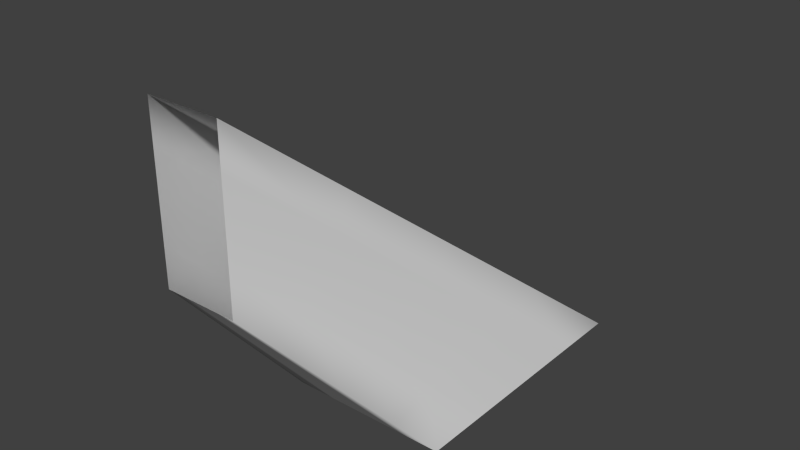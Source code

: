 # Source: godray.blend  (saved by Blender 2.75.0; exported with 4.5.12 LTS)
import bpy
from mathutils import Matrix  # noqa: F401  (used for matrix-valued properties, if any)

bpy.ops.wm.read_factory_settings(use_empty=True)
scene = bpy.context.scene
scene.name = 'Scene'

# ---- collections
col_collection_1 = bpy.data.collections.new('Collection 1'); scene.collection.children.link(col_collection_1)

# ---- materials (node trees are filled in below, after node groups)
mat_material = bpy.data.materials.new('Material')
mat_material.alpha_threshold = 0.0
mat_material.use_transparent_shadow = False
mat_material.roughness = 0.5
mat_material.line_color = (0.0, 0.0, 0.0, 1.0)

# ---- material node trees

# ---- world
world_world = bpy.data.worlds.new('World'); scene.world = world_world
world_world.color = (0.05088, 0.05088, 0.05088)
world_world.use_sun_shadow = False
world_world.sun_shadow_jitter_overblur = 0.0
world_world.cycles.sampling_method = 'MANUAL'
world_world.cycles.sample_map_resolution = 256

# ---- meshes
me_cube = bpy.data.meshes.new('Cube')
me_cube.from_pydata([(2.331, 1.129, -1.39e-07), (1.0, -4.0, 5.793), (-1.0, -4.0, 5.793), (-2.331, 1.129, -1.112e-06), (2.331, 8.989, 1.251e-06), (1.0, -4.0, 10.21), (-1.0, -4.0, 10.21), (-2.331, 8.989, 0.0), (1.666, -1.436, 2.897), (2.384e-07, 1.129, -6.253e-07), (2.331, 5.059, 5.558e-07), (-5.96e-08, -4.0, 5.793), (1.0, -4.0, 8.0), (-1.666, -1.436, 2.897), (-1.0, -4.0, 8.0), (-2.331, 5.059, -5.558e-07), (1.666, 2.495, 5.103), (2.384e-07, 8.989, 6.253e-07), (-5.364e-07, -4.0, 10.21), (-1.666, 2.495, 5.103), (-1.666, 0.5296, 4.0), (1.666, 0.5296, 4.0), (-1.49e-07, 2.495, 5.103), (1.192e-07, -1.436, 2.897), (1.333, -2.718, 4.345), (-1.166, 1.129, -8.685e-07), (2.331, 7.024, 9.032e-07), (-0.5, -4.0, 5.793), (1.0, -4.0, 9.103), (-1.998, -0.1534, 1.448), (-1.0, -4.0, 9.103), (-2.331, 7.024, -2.779e-07), (1.333, -0.7526, 7.655), (-1.166, 8.989, 3.127e-07), (-0.5, -4.0, 10.21), (-1.998, 5.742, 2.552), (1.998, -0.1534, 1.448), (1.166, 1.129, -3.821e-07), (2.331, 3.094, 2.084e-07), (0.5, -4.0, 5.793), (1.0, -4.0, 6.897), (-1.333, -2.718, 4.345), (-1.0, -4.0, 6.897), (-2.331, 3.094, -8.337e-07), (1.998, 5.742, 2.552), (1.166, 8.989, 9.38e-07), (0.5, -4.0, 10.21), (-1.333, -0.7526, 7.655), (-1.998, 2.794, 2.0), (-1.333, -1.735, 6.0), (-1.666, -0.453, 3.448), (-1.666, 1.512, 4.552), (1.333, -1.735, 6.0), (1.998, 2.794, 2.0), (1.666, -0.453, 3.448), (1.666, 1.512, 4.552), (-3.427e-07, -0.7526, 7.655), (4.47e-08, 5.742, 2.552), (0.8328, 2.495, 5.103), (-0.8328, 2.495, 5.103), (-0.8328, -1.436, 2.897), (0.8328, -1.436, 2.897), (1.788e-07, -0.1534, 1.448), (2.98e-08, -2.718, 4.345), (0.6664, -2.718, 4.345), (0.9992, -0.1534, 1.448), (-0.9992, -0.1534, 1.448), (-0.9992, 5.742, 2.552), (0.9992, 5.742, 2.552), (0.6664, -0.7526, 7.655), (1.998, 4.268, 2.276), (1.998, 1.321, 1.724), (1.333, -2.226, 5.172), (-1.333, -1.244, 6.828), (-1.333, -2.226, 5.172), (-1.998, 1.321, 1.724), (-1.998, 4.268, 2.276), (1.333, -1.244, 6.828), (-0.6664, -0.7526, 7.655), (-0.6664, -2.718, 4.345)], [], [(79, 27, 2, 41), (78, 47, 6, 34), (77, 32, 5, 28), (76, 35, 7, 31), (75, 48, 15, 43), (74, 49, 20, 50), (73, 47, 19, 51), (72, 52, 12, 40), (71, 53, 21, 54), (70, 44, 16, 55), (69, 56, 18, 46), (68, 57, 22, 58), (67, 35, 19, 59), (66, 60, 13, 29), (65, 61, 23, 62), (64, 39, 11, 63), (61, 64, 63, 23), (8, 24, 64, 61), (24, 1, 39, 64), (37, 65, 62, 9), (0, 36, 65, 37), (36, 8, 61, 65), (25, 66, 29, 3), (9, 62, 66, 25), (62, 23, 60, 66), (57, 67, 59, 22), (17, 33, 67, 57), (33, 7, 35, 67), (44, 68, 58, 16), (4, 45, 68, 44), (45, 17, 57, 68), (32, 69, 46, 5), (16, 58, 69, 32), (58, 22, 56, 69), (53, 70, 55, 21), (10, 26, 70, 53), (26, 4, 44, 70), (36, 71, 54, 8), (0, 38, 71, 36), (38, 10, 53, 71), (24, 72, 40, 1), (8, 54, 72, 24), (54, 21, 52, 72), (49, 73, 51, 20), (14, 30, 73, 49), (30, 6, 47, 73), (41, 74, 50, 13), (2, 42, 74, 41), (42, 14, 49, 74), (29, 75, 43, 3), (13, 50, 75, 29), (50, 20, 48, 75), (48, 76, 31, 15), (20, 51, 76, 48), (51, 19, 35, 76), (52, 77, 28, 12), (21, 55, 77, 52), (55, 16, 32, 77), (56, 78, 34, 18), (22, 59, 78, 56), (59, 19, 47, 78), (60, 79, 41, 13), (23, 63, 79, 60), (63, 11, 27, 79)])
me_cube.polygons.foreach_set('use_smooth', [True] * 64)
_uv = me_cube.uv_layers.new(name='UVMap')
_uv.uv.foreach_set('vector', [0.2583, 0.8001, 0.01237, 0.8001, 0.01237, 0.7372, 0.2583, 0.7372, 0.2583, 0.438, 0.2583, 0.5037, 0.01237, 0.5037, 0.01237, 0.438, 0.2583, 0.1848, 0.2583, 0.2409, 0.01237, 0.2409, 0.01237, 0.1848, 0.75, 0.5621, 0.75, 0.5037, 0.9959, 0.5037, 0.9959, 0.5621, 0.75, 0.6788, 0.75, 0.6205, 0.9959, 0.6205, 0.9959, 0.6788, 0.2583, 0.6788, 0.2583, 0.6205, 0.5041, 0.6205, 0.5041, 0.6788, 0.2583, 0.5621, 0.2583, 0.5037, 0.5041, 0.5037, 0.5041, 0.5621, 0.2583, 0.07252, 0.2583, 0.1286, 0.01237, 0.1286, 0.01237, 0.07252, 0.75, 0.07252, 0.75, 0.1286, 0.5041, 0.1286, 0.5041, 0.07252, 0.75, 0.1848, 0.75, 0.2409, 0.5041, 0.2409, 0.5041, 0.1848, 0.2583, 0.3066, 0.2583, 0.3723, 0.01237, 0.3723, 0.01237, 0.3066, 0.75, 0.3066, 0.75, 0.3723, 0.5041, 0.3723, 0.5041, 0.3066, 0.75, 0.438, 0.75, 0.5037, 0.5041, 0.5037, 0.5041, 0.438, 0.75, 0.8001, 0.5041, 0.8001, 0.5041, 0.7372, 0.75, 0.7372, 0.75, 0.9259, 0.5041, 0.9259, 0.5041, 0.863, 0.75, 0.863, 0.2583, 0.9259, 0.01237, 0.9259, 0.01237, 0.863, 0.2583, 0.863, 0.5041, 0.9259, 0.2583, 0.9259, 0.2583, 0.863, 0.5041, 0.863, 0.5041, 0.9888, 0.2583, 0.9888, 0.2583, 0.9259, 0.5041, 0.9259, 0.2583, 0.9888, 0.01237, 0.9888, 0.01237, 0.9259, 0.2583, 0.9259, 0.9959, 0.9259, 0.75, 0.9259, 0.75, 0.863, 0.9959, 0.863, 0.9959, 0.9888, 0.75, 0.9888, 0.75, 0.9259, 0.9959, 0.9259, 0.75, 0.9888, 0.5041, 0.9888, 0.5041, 0.9259, 0.75, 0.9259, 0.9959, 0.8001, 0.75, 0.8001, 0.75, 0.7372, 0.9959, 0.7372, 0.9959, 0.863, 0.75, 0.863, 0.75, 0.8001, 0.9959, 0.8001, 0.75, 0.863, 0.5041, 0.863, 0.5041, 0.8001, 0.75, 0.8001, 0.75, 0.3723, 0.75, 0.438, 0.5041, 0.438, 0.5041, 0.3723, 0.9959, 0.3723, 0.9959, 0.438, 0.75, 0.438, 0.75, 0.3723, 0.9959, 0.438, 0.9959, 0.5037, 0.75, 0.5037, 0.75, 0.438, 0.75, 0.2409, 0.75, 0.3066, 0.5041, 0.3066, 0.5041, 0.2409, 0.9959, 0.2409, 0.9959, 0.3066, 0.75, 0.3066, 0.75, 0.2409, 0.9959, 0.3066, 0.9959, 0.3723, 0.75, 0.3723, 0.75, 0.3066, 0.2583, 0.2409, 0.2583, 0.3066, 0.01237, 0.3066, 0.01237, 0.2409, 0.5041, 0.2409, 0.5041, 0.3066, 0.2583, 0.3066, 0.2583, 0.2409, 0.5041, 0.3066, 0.5041, 0.3723, 0.2583, 0.3723, 0.2583, 0.3066, 0.75, 0.1286, 0.75, 0.1848, 0.5041, 0.1848, 0.5041, 0.1286, 0.9959, 0.1286, 0.9959, 0.1848, 0.75, 0.1848, 0.75, 0.1286, 0.9959, 0.1848, 0.9959, 0.2409, 0.75, 0.2409, 0.75, 0.1848, 0.75, 0.0164, 0.75, 0.07252, 0.5041, 0.07252, 0.5041, 0.0164, 0.9959, 0.0164, 0.9959, 0.07252, 0.75, 0.07252, 0.75, 0.0164, 0.9959, 0.07252, 0.9959, 0.1286, 0.75, 0.1286, 0.75, 0.07252, 0.2583, 0.0164, 0.2583, 0.07252, 0.01237, 0.07252, 0.01237, 0.0164, 0.5041, 0.0164, 0.5041, 0.07252, 0.2583, 0.07252, 0.2583, 0.0164, 0.5041, 0.07252, 0.5041, 0.1286, 0.2583, 0.1286, 0.2583, 0.07252, 0.2583, 0.6205, 0.2583, 0.5621, 0.5041, 0.5621, 0.5041, 0.6205, 0.01237, 0.6205, 0.01237, 0.5621, 0.2583, 0.5621, 0.2583, 0.6205, 0.01237, 0.5621, 0.01237, 0.5037, 0.2583, 0.5037, 0.2583, 0.5621, 0.2583, 0.7372, 0.2583, 0.6788, 0.5041, 0.6788, 0.5041, 0.7372, 0.01237, 0.7372, 0.01237, 0.6788, 0.2583, 0.6788, 0.2583, 0.7372, 0.01237, 0.6788, 0.01237, 0.6205, 0.2583, 0.6205, 0.2583, 0.6788, 0.75, 0.7372, 0.75, 0.6788, 0.9959, 0.6788, 0.9959, 0.7372, 0.5041, 0.7372, 0.5041, 0.6788, 0.75, 0.6788, 0.75, 0.7372, 0.5041, 0.6788, 0.5041, 0.6205, 0.75, 0.6205, 0.75, 0.6788, 0.75, 0.6205, 0.75, 0.5621, 0.9959, 0.5621, 0.9959, 0.6205, 0.5041, 0.6205, 0.5041, 0.5621, 0.75, 0.5621, 0.75, 0.6205, 0.5041, 0.5621, 0.5041, 0.5037, 0.75, 0.5037, 0.75, 0.5621, 0.2583, 0.1286, 0.2583, 0.1848, 0.01237, 0.1848, 0.01237, 0.1286, 0.5041, 0.1286, 0.5041, 0.1848, 0.2583, 0.1848, 0.2583, 0.1286, 0.5041, 0.1848, 0.5041, 0.2409, 0.2583, 0.2409, 0.2583, 0.1848, 0.2583, 0.3723, 0.2583, 0.438, 0.01237, 0.438, 0.01237, 0.3723, 0.5041, 0.3723, 0.5041, 0.438, 0.2583, 0.438, 0.2583, 0.3723, 0.5041, 0.438, 0.5041, 0.5037, 0.2583, 0.5037, 0.2583, 0.438, 0.5041, 0.8001, 0.2583, 0.8001, 0.2583, 0.7372, 0.5041, 0.7372, 0.5041, 0.863, 0.2583, 0.863, 0.2583, 0.8001, 0.5041, 0.8001, 0.2583, 0.863, 0.01237, 0.863, 0.01237, 0.8001, 0.2583, 0.8001])
me_cube.materials.append(mat_material)
me_cube.use_remesh_preserve_volume = False
me_cube.use_remesh_preserve_attributes = False
me_cube.use_mirror_vertex_groups = False
me_cube.update()

# ---- objects
ob_cube = bpy.data.objects.new('Cube', me_cube)

# ---- transforms, parenting, visibility, modifiers, constraints
ob_cube.location = (0.0, 0.0, 0.0)
ob_cube.lock_rotations_4d = False
ob_cube.empty_display_type = 'ARROWS'
ob_cube.lineart.crease_threshold = 0.0

# ---- collection membership
col_collection_1.objects.link(ob_cube)

# ---- scene / render settings (as saved in the file)
scene.frame_start = 1; scene.frame_end = 250; scene.frame_set(1)
scene.render.engine = 'BLENDER_EEVEE_NEXT'
scene.render.resolution_percentage = 50
scene.render.dither_intensity = 0.0
scene.cycles.use_denoising = False
scene.cycles.samples = 10
scene.cycles.sampling_pattern = 'TABULATED_SOBOL'
scene.cycles.light_sampling_threshold = 0.0
scene.cycles.use_adaptive_sampling = False
scene.cycles.use_light_tree = False
scene.cycles.blur_glossy = 0.0
scene.cycles.pixel_filter_type = 'GAUSSIAN'
scene.cycles.sample_clamp_indirect = 0.0
scene.view_settings.view_transform = 'Standard'
bpy.context.view_layer.update()

# ---- added for rendering (the .blend has no active camera and no usable light): camera, sun
cam_auto = bpy.data.cameras.new('AutoCamera')
cam_auto.lens = 50.0
cam_auto.sensor_width = 36.0
cam_auto.clip_end = 1000.0
ob_auto_camera = bpy.data.objects.new('AutoCamera', cam_auto)
scene.collection.objects.link(ob_auto_camera)
ob_auto_camera.location = (15.8817, -16.5634, 17.8089)
ob_auto_camera.rotation_euler = (1.09748, -7.21219e-08, 0.694738)
scene.camera = ob_auto_camera
light_auto_sun = bpy.data.lights.new('AutoSun', 'SUN')
light_auto_sun.energy = 3.0
light_auto_sun.angle = 0.0523599
ob_auto_sun = bpy.data.objects.new('AutoSun', light_auto_sun)
scene.collection.objects.link(ob_auto_sun)
ob_auto_sun.rotation_euler = (0.872665, 0.174533, 0.523599)
bpy.context.view_layer.update()
